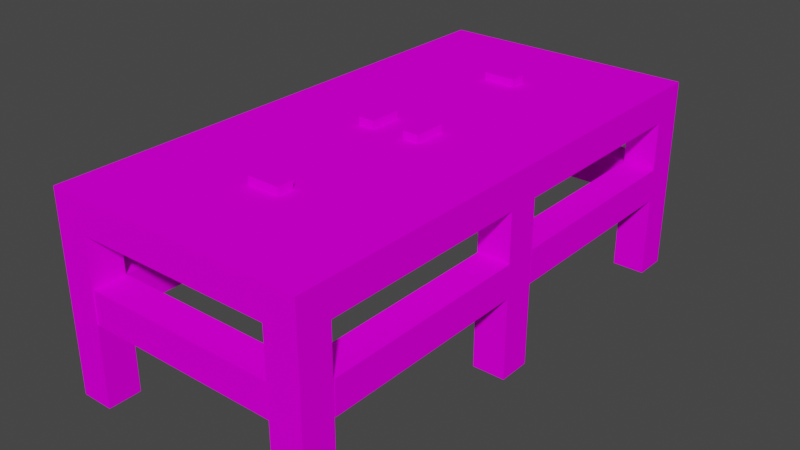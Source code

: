 # Source: merging_table.blend  (saved by Blender 3.6.11; exported with 4.5.12 LTS)
import bpy
from mathutils import Matrix  # noqa: F401  (used for matrix-valued properties, if any)

bpy.ops.wm.read_factory_settings(use_empty=True)
scene = bpy.context.scene
scene.name = 'Scene'

# ---- collections
col_collection = bpy.data.collections.new('Collection'); scene.collection.children.link(col_collection)

# ---- images (referenced by path relative to the original .blend; pixels are not part of the script)
import os
ASSET_DIR = os.environ.get("B2B_ASSET_DIR", "")  # directory of the original .blend (textures are referenced by path, not embedded)
HERE = os.path.dirname(os.path.abspath(__file__))  # packed textures are extracted next to this script under _unpacked/

def load_image(name, relpath, width, height, colorspace="sRGB"):
    """Load a texture the original file referenced (path relative to the .blend, or extracted next to this script)."""
    p = next((c for c in (os.path.join(HERE, relpath), os.path.join(ASSET_DIR, relpath)) if relpath and os.path.exists(c)), "")
    if p:
        img = bpy.data.images.load(p, check_existing=True)
        img.name = name
    else:  # same state as the original file: an image datablock whose file is absent (Cycles renders it pink)
        img = bpy.data.images.new(name, width, height)
        img.source = "FILE"
        img.filepath = "//" + (relpath or name)
    img.colorspace_settings.name = colorspace
    return img
img_ward_merging_table_png = load_image('ward_merging_table.png', 'ward_merging_table.png', 1024, 1024, 'sRGB')

# ---- materials (node trees are filled in below, after node groups)
mat_material_001 = bpy.data.materials.new('Material.001')
mat_material_001.use_transparent_shadow = False

# ---- material node trees
mat_material_001.use_nodes = True; mat_material_001.node_tree.nodes.clear()
_N = mat_material_001.node_tree.nodes; _L = mat_material_001.node_tree.links
n0 = _N.new('ShaderNodeOutputMaterial'); n0.name = 'Material Output'; n0.location = (300, 300)
n1 = _N.new('ShaderNodeTexImage'); n1.name = 'Image Texture'; n1.location = (-361, 179)
n1.image = img_ward_merging_table_png
n1.interpolation = 'Closest'
n2 = _N.new('ShaderNodeBsdfPrincipled'); n2.name = 'Principled BSDF'; n2.location = (29, 300)
n2.distribution = 'GGX'
n2.subsurface_method = 'RANDOM_WALK_SKIN'
n2.inputs[3].default_value = 1.45
n2.inputs[13].default_value = 0.0
n2.inputs[27].default_value = (0.0, 0.0, 0.0, 1.0)
n2.inputs[28].default_value = 1.0
_L.new(n2.outputs[0], n0.inputs[0])
_L.new(n1.outputs[0], n2.inputs[0])
n0.is_active_output = True

# ---- world
world_world = bpy.data.worlds.new('World'); scene.world = world_world
world_world.use_nodes = True; world_world.node_tree.nodes.clear()
_N = world_world.node_tree.nodes; _L = world_world.node_tree.links
n0 = _N.new('ShaderNodeOutputWorld'); n0.name = 'World Output'; n0.location = (300, 300)
n1 = _N.new('ShaderNodeBackground'); n1.name = 'Background'; n1.location = (10, 300)
n1.inputs[0].default_value = (0.05088, 0.05088, 0.05088, 1.0)
_L.new(n1.outputs[0], n0.inputs[0])
n0.is_active_output = True
world_world.color = (0.05088, 0.05088, 0.05088)
world_world.use_sun_shadow = False
world_world.sun_shadow_jitter_overblur = 0.0

# ---- meshes
me_cube_001 = bpy.data.meshes.new('Cube.001')
me_cube_001.from_pydata([(-0.5, -0.5, 0.125), (-0.5, -0.5, 0.25), (-0.5, 1.5, 0.125), (-0.5, 1.5, 0.25), (0.5, -0.5, 0.125), (0.5, -0.5, 0.25), (0.5, 1.5, 0.125), (0.5, 1.5, 0.25), (-0.0625, 1.065, 0.217), (-0.0625, 1.065, 0.2795), (-0.0625, 1.127, 0.217), (-0.0625, 1.127, 0.2795), (0.0625, 1.065, 0.217), (0.0625, 1.065, 0.2795), (0.0625, 1.127, 0.217), (0.0625, 1.127, 0.2795), (-0.06186, 0.437, 0.217), (-0.06186, 0.437, 0.2795), (-0.1244, 0.437, 0.217), (-0.1244, 0.437, 0.2795), (-0.06186, 0.562, 0.217), (-0.06186, 0.562, 0.2795), (-0.1244, 0.562, 0.217), (-0.1244, 0.562, 0.2795), (0.06512, 0.5612, 0.2795), (0.06512, 0.5612, 0.217), (0.1276, 0.5612, 0.2795), (0.1276, 0.5612, 0.217), (0.06512, 0.4362, 0.2795), (0.06512, 0.4362, 0.217), (0.1276, 0.4362, 0.2795), (0.1276, 0.4362, 0.217), (0.0625, -0.06318, 0.2795), (0.0625, -0.06318, 0.217), (0.0625, -0.1257, 0.2795), (0.0625, -0.1257, 0.217), (-0.0625, -0.06318, 0.2795), (-0.0625, -0.06318, 0.217), (-0.0625, -0.1257, 0.2795), (-0.0625, -0.1257, 0.217), (0.375, 1.375, -0.5), (0.375, 1.375, 0.125), (0.375, 1.5, -0.5), (0.375, 1.5, 0.125), (0.5, 1.375, -0.5), (0.5, 1.375, 0.125), (0.5, 1.5, -0.5), (0.5, 1.5, 0.125), (-0.5, 1.375, -0.5), (-0.5, 1.375, 0.125), (-0.5, 1.5, -0.5), (-0.5, 1.5, 0.125), (-0.375, 1.375, -0.5), (-0.375, 1.375, 0.125), (-0.375, 1.5, -0.5), (-0.375, 1.5, 0.125), (-0.5, -0.5, -0.5), (-0.5, -0.5, 0.125), (-0.5, -0.375, -0.5), (-0.5, -0.375, 0.125), (-0.375, -0.5, -0.5), (-0.375, -0.5, 0.125), (-0.375, -0.375, -0.5), (-0.375, -0.375, 0.125), (0.375, -0.5, -0.5), (0.375, -0.5, 0.125), (0.375, -0.375, -0.5), (0.375, -0.375, 0.125), (0.5, -0.5, -0.5), (0.5, -0.5, 0.125), (0.5, -0.375, -0.5), (0.5, -0.375, 0.125), (0.5, 0.5625, 0.125), (0.5, 0.5625, -0.5), (0.5, 0.4375, 0.125), (0.5, 0.4375, -0.5), (0.375, 0.5625, 0.125), (0.375, 0.5625, -0.5), (0.375, 0.4375, 0.125), (0.375, 0.4375, -0.5), (-0.5, 0.4375, -0.5), (-0.5, 0.4375, 0.125), (-0.5, 0.5625, -0.5), (-0.5, 0.5625, 0.125), (-0.375, 0.4375, -0.5), (-0.375, 0.4375, 0.125), (-0.375, 0.5625, -0.5), (-0.375, 0.5625, 0.125), (-0.5, 0.5642, -0.06191), (-0.5, 1.374, -0.06191), (-0.5, 0.5642, -0.1869), (-0.5, 1.374, -0.1869), (-0.375, 0.5642, -0.06191), (-0.375, 1.374, -0.06191), (-0.375, 0.5642, -0.1869), (-0.375, 1.374, -0.1869), (-0.5, -0.3711, -0.06191), (-0.5, 0.4385, -0.06191), (-0.5, -0.3711, -0.1869), (-0.5, 0.4385, -0.1869), (-0.375, -0.3711, -0.06191), (-0.375, 0.4385, -0.06191), (-0.375, -0.3711, -0.1869), (-0.375, 0.4385, -0.1869), (0.3752, 0.5642, -0.06191), (0.3752, 1.374, -0.06191), (0.3752, 0.5642, -0.1869), (0.3752, 1.374, -0.1869), (0.5002, 0.5642, -0.06191), (0.5002, 1.374, -0.06191), (0.5002, 0.5642, -0.1869), (0.5002, 1.374, -0.1869), (0.3752, -0.3711, -0.06191), (0.3752, 0.4385, -0.06191), (0.3752, -0.3711, -0.1869), (0.3752, 0.4385, -0.1869), (0.5002, -0.3711, -0.06191), (0.5002, 0.4385, -0.06191), (0.5002, -0.3711, -0.1869), (0.5002, 0.4385, -0.1869), (0.4036, 1.372, -0.06191), (-0.406, 1.372, -0.06191), (0.4036, 1.372, -0.1869), (-0.406, 1.372, -0.1869), (0.4036, 1.497, -0.06191), (-0.406, 1.497, -0.06191), (0.4036, 1.497, -0.1869), (-0.406, 1.497, -0.1869), (0.4074, -0.4964, -0.06191), (-0.4023, -0.4964, -0.06191), (0.4074, -0.4964, -0.1869), (-0.4023, -0.4964, -0.1869), (0.4074, -0.3714, -0.06191), (-0.4023, -0.3714, -0.06191), (0.4074, -0.3714, -0.1869), (-0.4023, -0.3714, -0.1869)], [], [(0, 1, 3, 2), (2, 3, 7, 6), (6, 7, 5, 4), (4, 5, 1, 0), (2, 6, 4, 0), (7, 3, 1, 5), (8, 9, 11, 10), (10, 11, 15, 14), (14, 15, 13, 12), (12, 13, 9, 8), (10, 14, 12, 8), (15, 11, 9, 13), (23, 19, 17, 21), (18, 19, 23, 22), (18, 22, 20, 16), (20, 21, 17, 16), (22, 23, 21, 20), (16, 17, 19, 18), (29, 25, 27, 31), (29, 28, 24, 25), (31, 30, 28, 29), (27, 26, 30, 31), (24, 28, 30, 26), (25, 24, 26, 27), (37, 33, 35, 39), (37, 36, 32, 33), (39, 38, 36, 37), (35, 34, 38, 39), (32, 36, 38, 34), (33, 32, 34, 35), (40, 41, 43, 42), (42, 43, 47, 46), (46, 47, 45, 44), (44, 45, 41, 40), (42, 46, 44, 40), (48, 49, 51, 50), (50, 51, 55, 54), (54, 55, 53, 52), (52, 53, 49, 48), (50, 54, 52, 48), (56, 57, 59, 58), (58, 59, 63, 62), (62, 63, 61, 60), (60, 61, 57, 56), (58, 62, 60, 56), (64, 65, 67, 66), (66, 67, 71, 70), (70, 71, 69, 68), (68, 69, 65, 64), (66, 70, 68, 64), (75, 74, 78, 79), (77, 76, 72, 73), (79, 78, 76, 77), (73, 72, 74, 75), (77, 73, 75, 79), (80, 81, 83, 82), (82, 83, 87, 86), (86, 87, 85, 84), (84, 85, 81, 80), (82, 86, 84, 80), (88, 89, 91, 90), (90, 91, 95, 94), (94, 95, 93, 92), (92, 93, 89, 88), (90, 94, 92, 88), (96, 97, 99, 98), (98, 99, 103, 102), (102, 103, 101, 100), (100, 101, 97, 96), (98, 102, 100, 96), (104, 105, 107, 106), (106, 107, 111, 110), (110, 111, 109, 108), (108, 109, 105, 104), (106, 110, 108, 104), (112, 113, 115, 114), (114, 115, 119, 118), (118, 119, 117, 116), (116, 117, 113, 112), (114, 118, 116, 112), (120, 121, 123, 122), (122, 123, 127, 126), (126, 127, 125, 124), (124, 125, 121, 120), (122, 126, 124, 120), (128, 129, 131, 130), (130, 131, 135, 134), (134, 135, 133, 132), (132, 133, 129, 128), (130, 134, 132, 128)])
_uv = me_cube_001.uv_layers.new(name='UVMap')
_uv.uv.foreach_set('vector', [0.01373, 0.01717, 0.01373, 0.01717, 0.01373, 0.9828, 0.01373, 0.9828, 0.01373, 0.9828, 0.01373, 0.9828, 0.8731, 0.9828, 0.8731, 0.9828, 0.8731, 0.9828, 0.8731, 0.9828, 0.8731, 0.01717, 0.8731, 0.01717, 0.8731, 0.01717, 0.8731, 0.01717, 0.01373, 0.01717, 0.01373, 0.01717, 0.0, 1.0, 0.8868, 1.0, 0.8868, 0.0, 0.0, 0.0, 0.8868, 1.0, 0.0, 1.0, 0.0, 0.0, 0.8868, 0.0, 0.7299, 0.8347, 0.7299, 0.8347, 0.7701, 0.8347, 0.7701, 0.8347, 0.7701, 0.8347, 0.7701, 0.8347, 0.7701, 0.7898, 0.7701, 0.7898, 0.7701, 0.7898, 0.7701, 0.7898, 0.7299, 0.7898, 0.7299, 0.7898, 0.7299, 0.7898, 0.7299, 0.7898, 0.7299, 0.8347, 0.7299, 0.8347, 0.7778, 0.8432, 0.7778, 0.7813, 0.7222, 0.7813, 0.7222, 0.8432, 0.7778, 0.7813, 0.7778, 0.8432, 0.7222, 0.8432, 0.7222, 0.7813, 0.7778, 0.7813, 0.7778, 0.8432, 0.7222, 0.8432, 0.7222, 0.7813, 0.7701, 0.8347, 0.7701, 0.8347, 0.7701, 0.7898, 0.7701, 0.7898, 0.7778, 0.8432, 0.7778, 0.7813, 0.7222, 0.7813, 0.7222, 0.8432, 0.7299, 0.7898, 0.7299, 0.7898, 0.7299, 0.8347, 0.7299, 0.8347, 0.7701, 0.7898, 0.7701, 0.7898, 0.7299, 0.7898, 0.7299, 0.7898, 0.7299, 0.8347, 0.7299, 0.8347, 0.7701, 0.8347, 0.7701, 0.8347, 0.7778, 0.8432, 0.7778, 0.7813, 0.7222, 0.7813, 0.7222, 0.8432, 0.7701, 0.8347, 0.7701, 0.8347, 0.7701, 0.7898, 0.7701, 0.7898, 0.7299, 0.8347, 0.7299, 0.8347, 0.7701, 0.8347, 0.7701, 0.8347, 0.7299, 0.7898, 0.7299, 0.7898, 0.7299, 0.8347, 0.7299, 0.8347, 0.7778, 0.7813, 0.7778, 0.8432, 0.7222, 0.8432, 0.7222, 0.7813, 0.7701, 0.7898, 0.7701, 0.7898, 0.7299, 0.7898, 0.7299, 0.7898, 0.7778, 0.8432, 0.7778, 0.7813, 0.7222, 0.7813, 0.7222, 0.8432, 0.7701, 0.8347, 0.7701, 0.8347, 0.7701, 0.7898, 0.7701, 0.7898, 0.7299, 0.8347, 0.7299, 0.8347, 0.7701, 0.8347, 0.7701, 0.8347, 0.7299, 0.7898, 0.7299, 0.7898, 0.7299, 0.8347, 0.7299, 0.8347, 0.7778, 0.7813, 0.7778, 0.8432, 0.7222, 0.8432, 0.7222, 0.7813, 0.7701, 0.7898, 0.7701, 0.7898, 0.7299, 0.7898, 0.7299, 0.7898, 0.8938, 0.1836, 0.8938, 0.4941, 0.9937, 0.4941, 0.9937, 0.1836, 0.8938, 0.1836, 0.8938, 0.4941, 0.9937, 0.4941, 0.9937, 0.1836, 0.9937, 0.1836, 0.9937, 0.4941, 0.8938, 0.4941, 0.8938, 0.1836, 0.9937, 0.1836, 0.9937, 0.4941, 0.8938, 0.4941, 0.8938, 0.1836, 0.8938, 0.2031, 0.9937, 0.2031, 0.9937, 0.2031, 0.8938, 0.2031, 0.8938, 0.1836, 0.8938, 0.4941, 0.9937, 0.4941, 0.9937, 0.1836, 0.8938, 0.1836, 0.8938, 0.4941, 0.9937, 0.4941, 0.9937, 0.1836, 0.9937, 0.1836, 0.9937, 0.4941, 0.8938, 0.4941, 0.8938, 0.1836, 0.9937, 0.1836, 0.9937, 0.4941, 0.8938, 0.4941, 0.8938, 0.1836, 0.8938, 0.2031, 0.9937, 0.2031, 0.9937, 0.2031, 0.8938, 0.2031, 0.8938, 0.1836, 0.8938, 0.4941, 0.9937, 0.4941, 0.9937, 0.1836, 0.8938, 0.1836, 0.8938, 0.4941, 0.9937, 0.4941, 0.9937, 0.1836, 0.9937, 0.1836, 0.9937, 0.4941, 0.8938, 0.4941, 0.8938, 0.1836, 0.9937, 0.1836, 0.9937, 0.4941, 0.8938, 0.4941, 0.8938, 0.1836, 0.8938, 0.2031, 0.9937, 0.2031, 0.9937, 0.2031, 0.8938, 0.2031, 0.8938, 0.1836, 0.8938, 0.4941, 0.9937, 0.4941, 0.9937, 0.1836, 0.8938, 0.1836, 0.8938, 0.4941, 0.9937, 0.4941, 0.9937, 0.1836, 0.9937, 0.1836, 0.9937, 0.4941, 0.8938, 0.4941, 0.8938, 0.1836, 0.9937, 0.1836, 0.9937, 0.4941, 0.8938, 0.4941, 0.8938, 0.1836, 0.8938, 0.2031, 0.9937, 0.2031, 0.9937, 0.2031, 0.8938, 0.2031, 0.9937, 0.1836, 0.9937, 0.4941, 0.8938, 0.4941, 0.8938, 0.1836, 0.8938, 0.1836, 0.8938, 0.4941, 0.9937, 0.4941, 0.9937, 0.1836, 0.8938, 0.1836, 0.8938, 0.4941, 0.9937, 0.4941, 0.9937, 0.1836, 0.9937, 0.1836, 0.9937, 0.4941, 0.8938, 0.4941, 0.8938, 0.1836, 0.8938, 0.2031, 0.9937, 0.2031, 0.9937, 0.2031, 0.8938, 0.2031, 0.8938, 0.1836, 0.8938, 0.4941, 0.9937, 0.4941, 0.9937, 0.1836, 0.8938, 0.1836, 0.8938, 0.4941, 0.9937, 0.4941, 0.9937, 0.1836, 0.9937, 0.1836, 0.9937, 0.4941, 0.8938, 0.4941, 0.8938, 0.1836, 0.9937, 0.1836, 0.9937, 0.4941, 0.8938, 0.4941, 0.8938, 0.1836, 0.8938, 0.2031, 0.9937, 0.2031, 0.9937, 0.2031, 0.8938, 0.2031, 0.8938, 0.1836, 0.8938, 0.4941, 0.9937, 0.4941, 0.9937, 0.1836, 0.8938, 0.1836, 0.8938, 0.4941, 0.9937, 0.4941, 0.9937, 0.1836, 0.9937, 0.1836, 0.9937, 0.4941, 0.8938, 0.4941, 0.8938, 0.1836, 0.9937, 0.1836, 0.9937, 0.4941, 0.8938, 0.4941, 0.8938, 0.1836, 0.8938, 0.2031, 0.9937, 0.2031, 0.9937, 0.2031, 0.8938, 0.2031, 0.8938, 0.1836, 0.8938, 0.4941, 0.9937, 0.4941, 0.9937, 0.1836, 0.8938, 0.1836, 0.8938, 0.4941, 0.9937, 0.4941, 0.9937, 0.1836, 0.9937, 0.1836, 0.9937, 0.4941, 0.8938, 0.4941, 0.8938, 0.1836, 0.9937, 0.1836, 0.9937, 0.4941, 0.8938, 0.4941, 0.8938, 0.1836, 0.8938, 0.2031, 0.9937, 0.2031, 0.9937, 0.2031, 0.8938, 0.2031, 0.8938, 0.1836, 0.8938, 0.4941, 0.9937, 0.4941, 0.9937, 0.1836, 0.8938, 0.1836, 0.8938, 0.4941, 0.9937, 0.4941, 0.9937, 0.1836, 0.9937, 0.1836, 0.9937, 0.4941, 0.8938, 0.4941, 0.8938, 0.1836, 0.9937, 0.1836, 0.9937, 0.4941, 0.8938, 0.4941, 0.8938, 0.1836, 0.8938, 0.2031, 0.9937, 0.2031, 0.9937, 0.2031, 0.8938, 0.2031, 0.8938, 0.1836, 0.8938, 0.4941, 0.9937, 0.4941, 0.9937, 0.1836, 0.8938, 0.1836, 0.8938, 0.4941, 0.9937, 0.4941, 0.9937, 0.1836, 0.9937, 0.1836, 0.9937, 0.4941, 0.8938, 0.4941, 0.8938, 0.1836, 0.9937, 0.1836, 0.9937, 0.4941, 0.8938, 0.4941, 0.8938, 0.1836, 0.8938, 0.2031, 0.9937, 0.2031, 0.9937, 0.2031, 0.8938, 0.2031, 0.8938, 0.1836, 0.8938, 0.4941, 0.9937, 0.4941, 0.9937, 0.1836, 0.8938, 0.1836, 0.8938, 0.4941, 0.9937, 0.4941, 0.9937, 0.1836, 0.9937, 0.1836, 0.9937, 0.4941, 0.8938, 0.4941, 0.8938, 0.1836, 0.9937, 0.1836, 0.9937, 0.4941, 0.8938, 0.4941, 0.8938, 0.1836, 0.8938, 0.2031, 0.9937, 0.2031, 0.9937, 0.2031, 0.8938, 0.2031, 0.8938, 0.1836, 0.8938, 0.4941, 0.9937, 0.4941, 0.9937, 0.1836, 0.8938, 0.1836, 0.8938, 0.4941, 0.9937, 0.4941, 0.9937, 0.1836, 0.9937, 0.1836, 0.9937, 0.4941, 0.8938, 0.4941, 0.8938, 0.1836, 0.9937, 0.1836, 0.9937, 0.4941, 0.8938, 0.4941, 0.8938, 0.1836, 0.8938, 0.2031, 0.9937, 0.2031, 0.9937, 0.2031, 0.8938, 0.2031])
me_cube_001.materials.append(mat_material_001)
me_cube_001.update()

# ---- objects
ob_cube = bpy.data.objects.new('Cube', me_cube_001)

# ---- transforms, parenting, visibility, modifiers, constraints
ob_cube.location = (0.0, 0.0, 0.0)

# ---- collection membership
col_collection.objects.link(ob_cube)

# ---- scene / render settings (as saved in the file)
scene.frame_start = 1; scene.frame_end = 250; scene.frame_set(1)
scene.render.engine = 'BLENDER_EEVEE_NEXT'
scene.cycles.sampling_pattern = 'TABULATED_SOBOL'
scene.view_settings.view_transform = 'Filmic'
bpy.context.view_layer.update()

# ---- added for rendering (the .blend has no active camera and no usable light): camera, sun
cam_auto = bpy.data.cameras.new('AutoCamera')
cam_auto.lens = 50.0
cam_auto.sensor_width = 36.0
cam_auto.clip_end = 1000.0
ob_auto_camera = bpy.data.objects.new('AutoCamera', cam_auto)
scene.collection.objects.link(ob_auto_camera)
ob_auto_camera.location = (2.19111, -2.12924, 1.64258)
ob_auto_camera.rotation_euler = (1.09748, -7.21219e-08, 0.694738)
scene.camera = ob_auto_camera
light_auto_sun = bpy.data.lights.new('AutoSun', 'SUN')
light_auto_sun.energy = 3.0
light_auto_sun.angle = 0.0523599
ob_auto_sun = bpy.data.objects.new('AutoSun', light_auto_sun)
scene.collection.objects.link(ob_auto_sun)
ob_auto_sun.rotation_euler = (0.872665, 0.174533, 0.523599)
bpy.context.view_layer.update()
